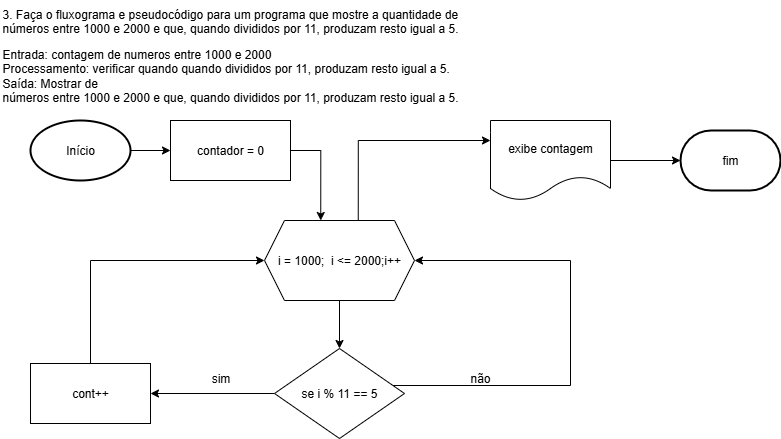

The diagram above was exported from draw.io. Its source (the exported page's mxGraphModel, read from the mxfile embedded in the PNG):
<mxGraphModel dx="1464" dy="646" grid="1" gridSize="10" guides="1" tooltips="1" connect="1" arrows="1" fold="1" page="1" pageScale="1" pageWidth="827" pageHeight="1169" math="0" shadow="0">
  <root>
    <mxCell id="0" />
    <mxCell id="1" parent="0" />
    <mxCell id="XWKL9-CidyGZSt-Ud7AU-17" value="3. Faça o fluxograma e pseudocódigo para um programa que mostre a quantidade de &#10;números entre 1000 e 2000 e que, quando divididos por 11, produzam resto igual a 5." style="text;whiteSpace=wrap;html=1;" vertex="1" parent="1">
      <mxGeometry width="490" height="50" as="geometry" />
    </mxCell>
    <mxCell id="XWKL9-CidyGZSt-Ud7AU-18" value="Entrada: contagem de numeros entre 1000 e 2000 &#10;Processamento: verificar quando quando divididos por 11, produzam resto igual a 5. &#10;Saída: Mostrar de &#10;números entre 1000 e 2000 e que, quando divididos por 11, produzam resto igual a 5." style="text;whiteSpace=wrap;html=1;" vertex="1" parent="1">
      <mxGeometry y="40" width="490" height="80" as="geometry" />
    </mxCell>
    <mxCell id="XWKL9-CidyGZSt-Ud7AU-31" value="" style="edgeStyle=orthogonalEdgeStyle;rounded=0;orthogonalLoop=1;jettySize=auto;html=1;" edge="1" parent="1" source="XWKL9-CidyGZSt-Ud7AU-19" target="XWKL9-CidyGZSt-Ud7AU-27">
      <mxGeometry relative="1" as="geometry" />
    </mxCell>
    <mxCell id="XWKL9-CidyGZSt-Ud7AU-19" value="Início" style="strokeWidth=2;html=1;shape=mxgraph.flowchart.start_1;whiteSpace=wrap;" vertex="1" parent="1">
      <mxGeometry x="30" y="120" width="100" height="60" as="geometry" />
    </mxCell>
    <mxCell id="XWKL9-CidyGZSt-Ud7AU-26" value="" style="edgeStyle=orthogonalEdgeStyle;rounded=0;orthogonalLoop=1;jettySize=auto;html=1;" edge="1" parent="1" source="XWKL9-CidyGZSt-Ud7AU-23" target="XWKL9-CidyGZSt-Ud7AU-25">
      <mxGeometry relative="1" as="geometry" />
    </mxCell>
    <mxCell id="XWKL9-CidyGZSt-Ud7AU-56" style="edgeStyle=orthogonalEdgeStyle;rounded=0;orthogonalLoop=1;jettySize=auto;html=1;exitX=0.625;exitY=0;exitDx=0;exitDy=0;entryX=0;entryY=0.25;entryDx=0;entryDy=0;" edge="1" parent="1" source="XWKL9-CidyGZSt-Ud7AU-23" target="XWKL9-CidyGZSt-Ud7AU-40">
      <mxGeometry relative="1" as="geometry" />
    </mxCell>
    <mxCell id="XWKL9-CidyGZSt-Ud7AU-23" value="i = 1000;&amp;nbsp; i &amp;lt;= 2000;i++" style="shape=hexagon;perimeter=hexagonPerimeter2;whiteSpace=wrap;html=1;fixedSize=1;" vertex="1" parent="1">
      <mxGeometry x="264" y="220" width="150" height="80" as="geometry" />
    </mxCell>
    <mxCell id="XWKL9-CidyGZSt-Ud7AU-45" style="edgeStyle=orthogonalEdgeStyle;rounded=0;orthogonalLoop=1;jettySize=auto;html=1;entryX=1;entryY=0.5;entryDx=0;entryDy=0;" edge="1" parent="1" source="XWKL9-CidyGZSt-Ud7AU-25" target="XWKL9-CidyGZSt-Ud7AU-23">
      <mxGeometry relative="1" as="geometry">
        <Array as="points">
          <mxPoint x="570" y="385" />
          <mxPoint x="570" y="260" />
        </Array>
      </mxGeometry>
    </mxCell>
    <mxCell id="XWKL9-CidyGZSt-Ud7AU-54" style="edgeStyle=orthogonalEdgeStyle;rounded=0;orthogonalLoop=1;jettySize=auto;html=1;entryX=1;entryY=0.5;entryDx=0;entryDy=0;" edge="1" parent="1" source="XWKL9-CidyGZSt-Ud7AU-25" target="XWKL9-CidyGZSt-Ud7AU-36">
      <mxGeometry relative="1" as="geometry" />
    </mxCell>
    <mxCell id="XWKL9-CidyGZSt-Ud7AU-25" value="se i % 11 == 5" style="rhombus;whiteSpace=wrap;html=1;" vertex="1" parent="1">
      <mxGeometry x="274" y="348" width="130" height="90" as="geometry" />
    </mxCell>
    <mxCell id="XWKL9-CidyGZSt-Ud7AU-58" style="edgeStyle=orthogonalEdgeStyle;rounded=0;orthogonalLoop=1;jettySize=auto;html=1;exitX=1;exitY=0.5;exitDx=0;exitDy=0;entryX=0.375;entryY=0;entryDx=0;entryDy=0;" edge="1" parent="1" source="XWKL9-CidyGZSt-Ud7AU-27" target="XWKL9-CidyGZSt-Ud7AU-23">
      <mxGeometry relative="1" as="geometry" />
    </mxCell>
    <mxCell id="XWKL9-CidyGZSt-Ud7AU-27" value="contador = 0" style="rounded=0;whiteSpace=wrap;html=1;" vertex="1" parent="1">
      <mxGeometry x="170" y="120" width="120" height="60" as="geometry" />
    </mxCell>
    <mxCell id="XWKL9-CidyGZSt-Ud7AU-36" value="cont++" style="whiteSpace=wrap;html=1;" vertex="1" parent="1">
      <mxGeometry x="30" y="363" width="120" height="60" as="geometry" />
    </mxCell>
    <mxCell id="XWKL9-CidyGZSt-Ud7AU-38" style="edgeStyle=orthogonalEdgeStyle;rounded=0;orthogonalLoop=1;jettySize=auto;html=1;entryX=0;entryY=0.5;entryDx=0;entryDy=0;" edge="1" parent="1" source="XWKL9-CidyGZSt-Ud7AU-36" target="XWKL9-CidyGZSt-Ud7AU-23">
      <mxGeometry relative="1" as="geometry">
        <Array as="points">
          <mxPoint x="90" y="260" />
        </Array>
      </mxGeometry>
    </mxCell>
    <mxCell id="XWKL9-CidyGZSt-Ud7AU-40" value="exibe contagem" style="shape=document;whiteSpace=wrap;html=1;boundedLbl=1;" vertex="1" parent="1">
      <mxGeometry x="490" y="120" width="120" height="80" as="geometry" />
    </mxCell>
    <mxCell id="XWKL9-CidyGZSt-Ud7AU-43" value="fim" style="strokeWidth=2;html=1;shape=mxgraph.flowchart.terminator;whiteSpace=wrap;" vertex="1" parent="1">
      <mxGeometry x="680" y="130" width="100" height="60" as="geometry" />
    </mxCell>
    <mxCell id="XWKL9-CidyGZSt-Ud7AU-44" style="edgeStyle=orthogonalEdgeStyle;rounded=0;orthogonalLoop=1;jettySize=auto;html=1;entryX=0;entryY=0.5;entryDx=0;entryDy=0;entryPerimeter=0;" edge="1" parent="1" source="XWKL9-CidyGZSt-Ud7AU-40" target="XWKL9-CidyGZSt-Ud7AU-43">
      <mxGeometry relative="1" as="geometry" />
    </mxCell>
    <mxCell id="XWKL9-CidyGZSt-Ud7AU-49" value="não" style="text;strokeColor=none;align=center;fillColor=none;html=1;verticalAlign=middle;whiteSpace=wrap;rounded=0;" vertex="1" parent="1">
      <mxGeometry x="450" y="363" width="60" height="30" as="geometry" />
    </mxCell>
    <mxCell id="XWKL9-CidyGZSt-Ud7AU-55" value="sim" style="text;html=1;align=center;verticalAlign=middle;resizable=0;points=[];autosize=1;strokeColor=none;fillColor=none;" vertex="1" parent="1">
      <mxGeometry x="200" y="363" width="40" height="30" as="geometry" />
    </mxCell>
  </root>
</mxGraphModel>